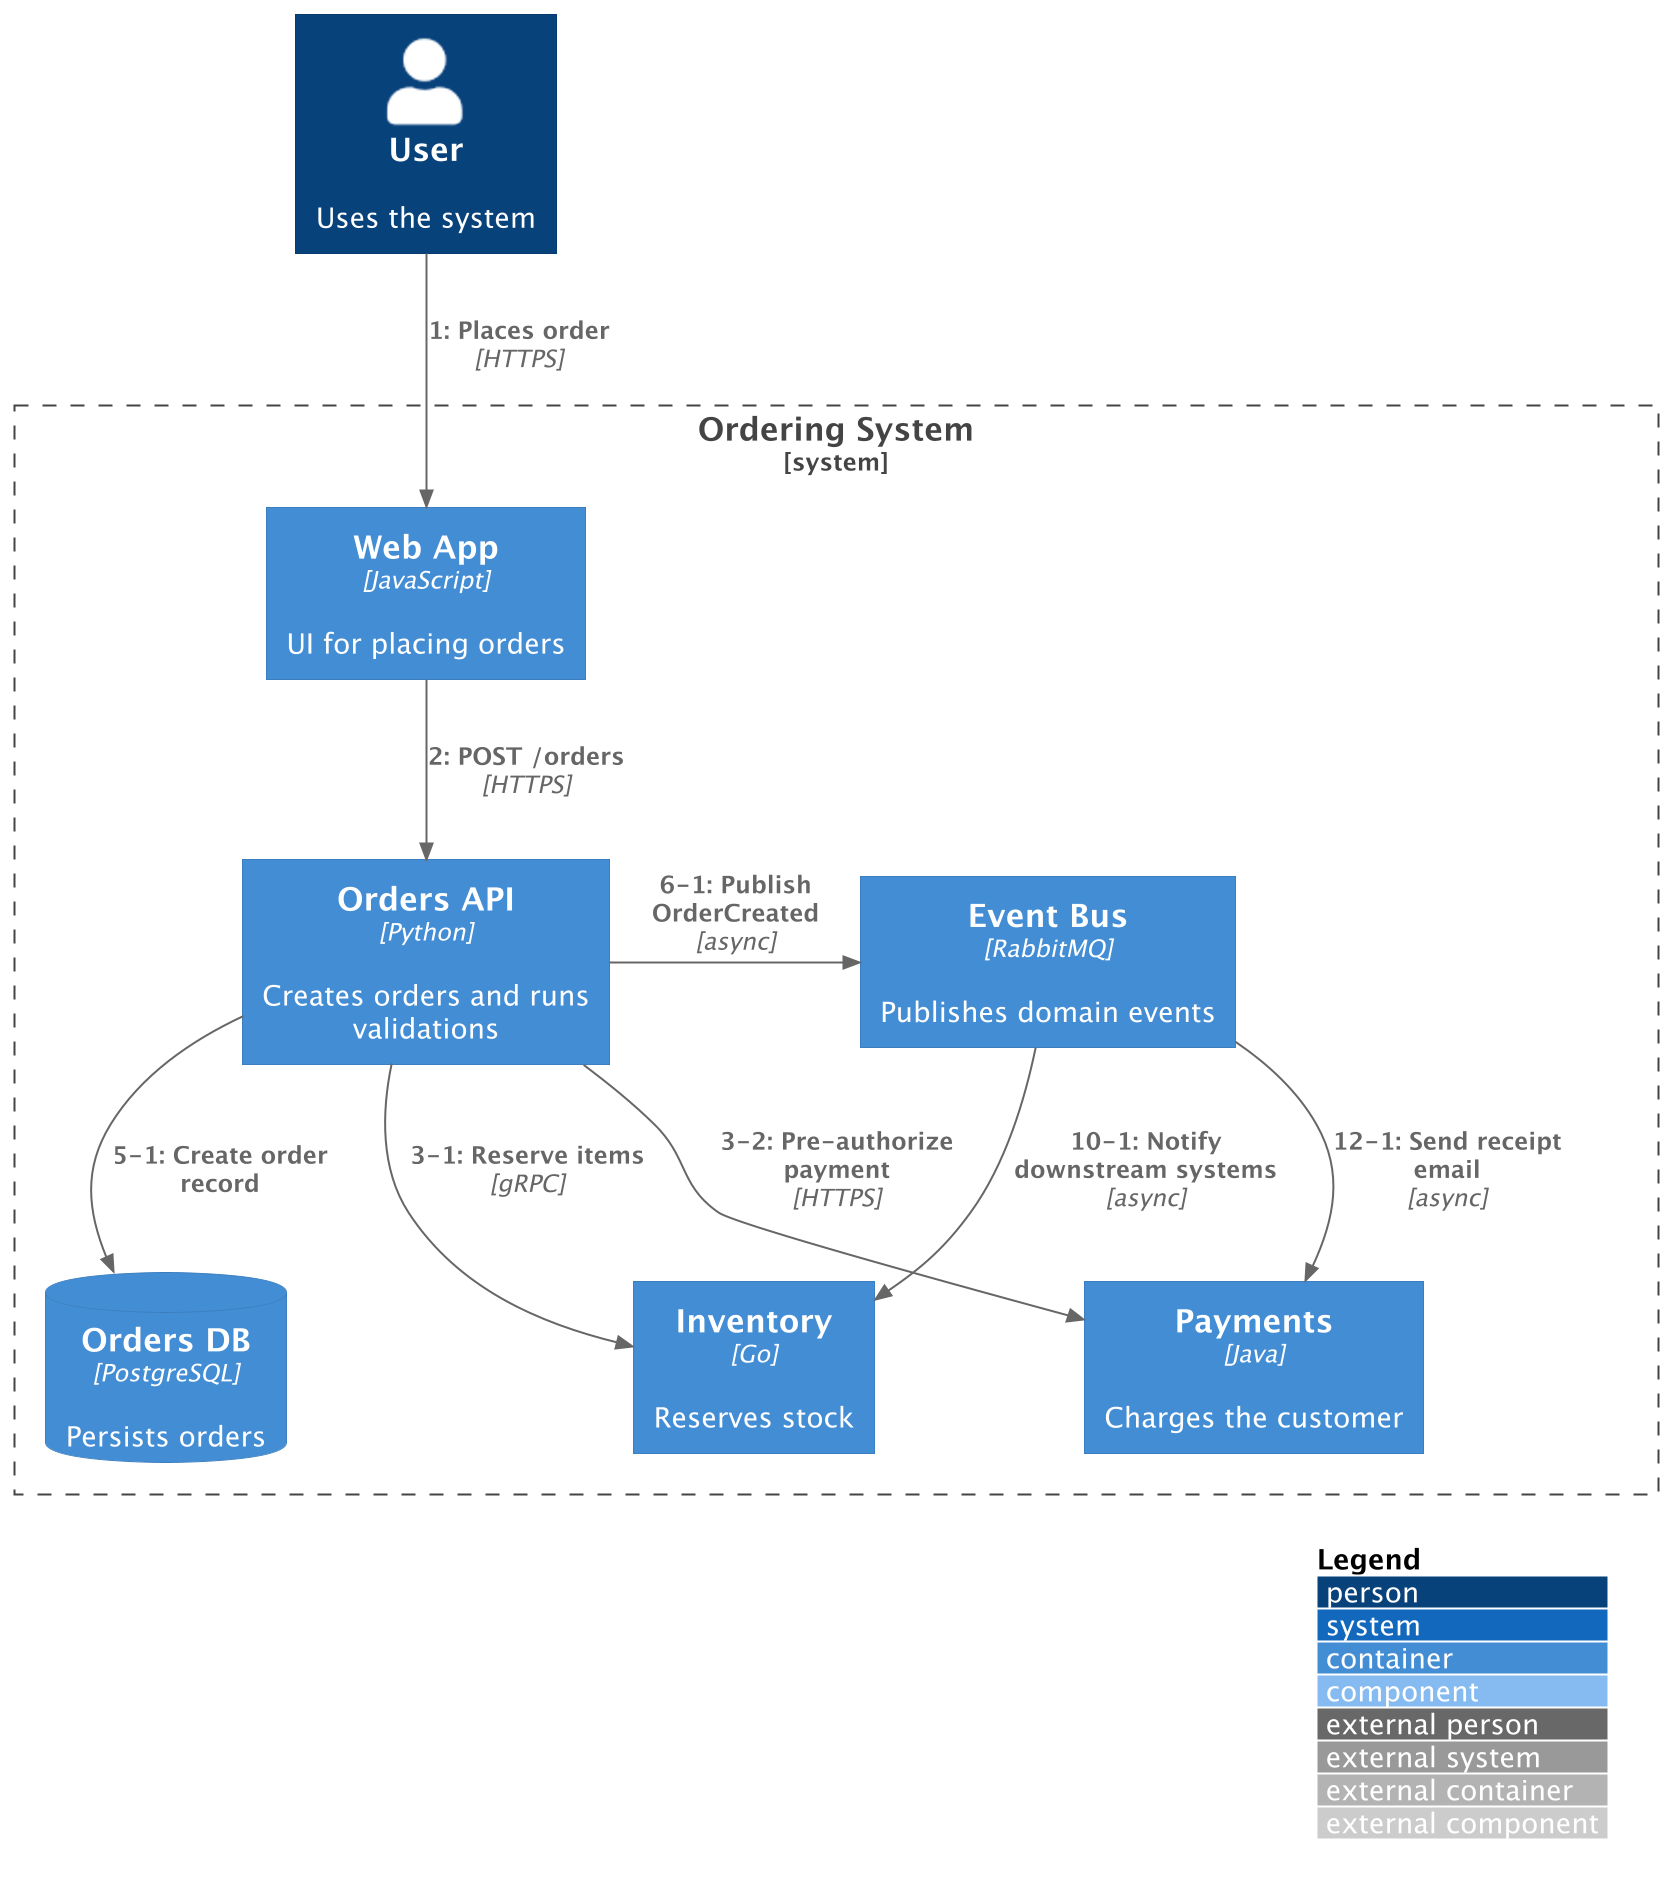

The diagram above was rendered by PlantUML. Its source (embedded in the PNG):
@startuml
' convert it with additional command line argument -DRELATIVE_INCLUDE="relative/absolute" to use locally
!if %variable_exists("RELATIVE_INCLUDE")
    !include %get_variable_value("RELATIVE_INCLUDE")/C4_Dynamic.puml
!else
    !include https://raw.githubusercontent.com/plantuml-stdlib/C4-PlantUML/master/C4_Dynamic.puml
!endif

LAYOUT_TOP_DOWN()
LAYOUT_WITH_LEGEND()

Person(user_3868, "User", "Uses the system")

System_Boundary(ordering_system_bb2d, "Ordering System") {
    Container(web_app_6e3c, "Web App", "JavaScript", "UI for placing orders")

    Container(orders_api_4e9d, "Orders API", "Python", "Creates orders and runs validations")

    Container(inventory_587a, "Inventory", "Go", "Reserves stock")

    Container(payments_c847, "Payments", "Java", "Charges the customer")

    ContainerDb(orders_db_7101, "Orders DB", "PostgreSQL", "Persists orders")

    Container(event_bus_21e2, "Event Bus", "RabbitMQ", "Publishes domain events")
}

Rel(user_3868, web_app_6e3c, "Places order", "HTTPS", $index=Index())
Rel(web_app_6e3c, orders_api_4e9d, "POST /orders", "HTTPS", $index=Index())
Rel_R(orders_api_4e9d, inventory_587a, "Reserve items", "gRPC", $index=Index()-1)
Rel_L(orders_api_4e9d, payments_c847, "Pre-authorize payment", "HTTPS", $index=LastIndex()-2)
increment()
Rel_D(orders_api_4e9d, orders_db_7101, "Create order record", $index=Index()-1)
Rel_R(orders_api_4e9d, event_bus_21e2, "Publish OrderCreated", "async", $index=Index()-1)
setIndex(10)
Rel(event_bus_21e2, inventory_587a, "Notify downstream systems", "async", $index=Index()-1)
Rel(event_bus_21e2, payments_c847, "Send receipt email", "async", $index=SetIndex(12)-1)

@enduml